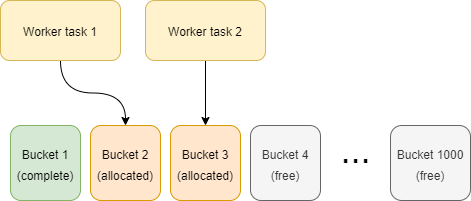

The diagram above was exported from draw.io. Its source (the exported page's mxGraphModel, read from the mxfile embedded in the PNG):
<mxGraphModel dx="1086" dy="966" grid="1" gridSize="10" guides="1" tooltips="1" connect="1" arrows="1" fold="1" page="1" pageScale="1" pageWidth="827" pageHeight="1169" math="0" shadow="0">
  <root>
    <mxCell id="0" />
    <mxCell id="1" parent="0" />
    <mxCell id="HAJ3JCG6n_S_oyb-DWv0-1" value="&lt;font style=&quot;font-size: 12px&quot;&gt;Bucket 1&lt;br&gt;(complete)&lt;/font&gt;" style="rounded=1;whiteSpace=wrap;html=1;fontSize=18;labelPosition=center;verticalLabelPosition=middle;align=center;verticalAlign=middle;fillColor=#d5e8d4;strokeColor=#82b366;" vertex="1" parent="1">
      <mxGeometry x="100" y="395" width="70" height="75" as="geometry" />
    </mxCell>
    <mxCell id="HAJ3JCG6n_S_oyb-DWv0-2" value="&lt;font style=&quot;font-size: 12px&quot;&gt;Bucket 2 (allocated)&lt;/font&gt;" style="rounded=1;whiteSpace=wrap;html=1;fontSize=18;labelPosition=center;verticalLabelPosition=middle;align=center;verticalAlign=middle;fillColor=#ffe6cc;strokeColor=#d79b00;" vertex="1" parent="1">
      <mxGeometry x="180" y="395" width="70" height="75" as="geometry" />
    </mxCell>
    <mxCell id="HAJ3JCG6n_S_oyb-DWv0-3" value="&lt;font style=&quot;font-size: 12px&quot;&gt;Bucket 3&lt;br&gt;(allocated)&lt;br&gt;&lt;/font&gt;" style="rounded=1;whiteSpace=wrap;html=1;fontSize=18;labelPosition=center;verticalLabelPosition=middle;align=center;verticalAlign=middle;fillColor=#ffe6cc;strokeColor=#d79b00;" vertex="1" parent="1">
      <mxGeometry x="260" y="395" width="70" height="75" as="geometry" />
    </mxCell>
    <mxCell id="HAJ3JCG6n_S_oyb-DWv0-4" value="&lt;font style=&quot;font-size: 12px&quot;&gt;Bucket 4 (free)&lt;/font&gt;" style="rounded=1;whiteSpace=wrap;html=1;fontSize=18;labelPosition=center;verticalLabelPosition=middle;align=center;verticalAlign=middle;fillColor=#f5f5f5;strokeColor=#666666;fontColor=#333333;" vertex="1" parent="1">
      <mxGeometry x="340" y="395" width="70" height="75" as="geometry" />
    </mxCell>
    <mxCell id="HAJ3JCG6n_S_oyb-DWv0-5" value="&lt;font style=&quot;font-size: 12px&quot;&gt;Bucket 1000 (free)&lt;/font&gt;" style="rounded=1;whiteSpace=wrap;html=1;fontSize=18;labelPosition=center;verticalLabelPosition=middle;align=center;verticalAlign=middle;fillColor=#f5f5f5;strokeColor=#666666;fontColor=#333333;" vertex="1" parent="1">
      <mxGeometry x="480" y="395" width="80" height="75" as="geometry" />
    </mxCell>
    <mxCell id="HAJ3JCG6n_S_oyb-DWv0-6" value="..." style="text;html=1;align=center;verticalAlign=middle;resizable=0;points=[];autosize=1;fontSize=36;" vertex="1" parent="1">
      <mxGeometry x="420" y="395" width="50" height="50" as="geometry" />
    </mxCell>
    <mxCell id="HAJ3JCG6n_S_oyb-DWv0-10" style="edgeStyle=orthogonalEdgeStyle;rounded=0;orthogonalLoop=1;jettySize=auto;html=1;exitX=0.5;exitY=1;exitDx=0;exitDy=0;entryX=0.5;entryY=0;entryDx=0;entryDy=0;fontSize=18;curved=1;" edge="1" parent="1" source="HAJ3JCG6n_S_oyb-DWv0-7" target="HAJ3JCG6n_S_oyb-DWv0-2">
      <mxGeometry relative="1" as="geometry" />
    </mxCell>
    <mxCell id="HAJ3JCG6n_S_oyb-DWv0-7" value="&lt;font style=&quot;font-size: 12px&quot;&gt;Worker task 1&lt;/font&gt;" style="rounded=1;whiteSpace=wrap;html=1;fontSize=18;fillColor=#fff2cc;strokeColor=#d6b656;" vertex="1" parent="1">
      <mxGeometry x="90" y="270" width="120" height="60" as="geometry" />
    </mxCell>
    <mxCell id="HAJ3JCG6n_S_oyb-DWv0-12" style="edgeStyle=orthogonalEdgeStyle;curved=1;rounded=0;orthogonalLoop=1;jettySize=auto;html=1;exitX=0.5;exitY=1;exitDx=0;exitDy=0;entryX=0.5;entryY=0;entryDx=0;entryDy=0;fontSize=18;" edge="1" parent="1" source="HAJ3JCG6n_S_oyb-DWv0-11" target="HAJ3JCG6n_S_oyb-DWv0-3">
      <mxGeometry relative="1" as="geometry" />
    </mxCell>
    <mxCell id="HAJ3JCG6n_S_oyb-DWv0-11" value="&lt;font style=&quot;font-size: 12px&quot;&gt;Worker task 2&lt;/font&gt;" style="rounded=1;whiteSpace=wrap;html=1;fontSize=18;fillColor=#fff2cc;strokeColor=#d6b656;" vertex="1" parent="1">
      <mxGeometry x="235" y="270" width="120" height="60" as="geometry" />
    </mxCell>
  </root>
</mxGraphModel>